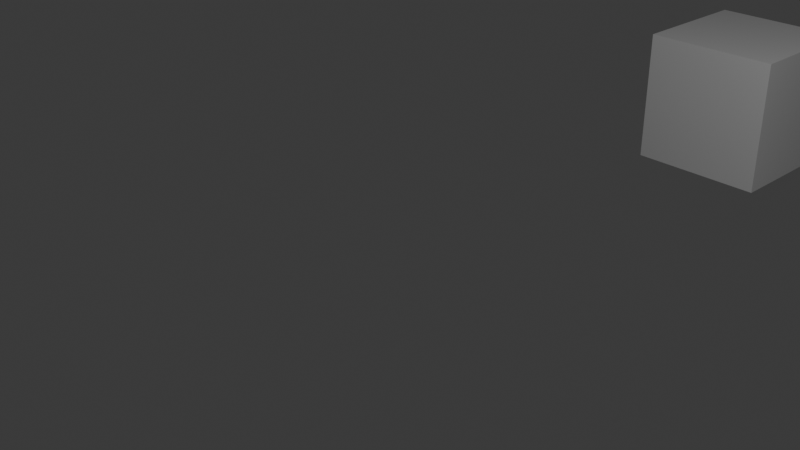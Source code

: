 # Source: ruch.blend  (saved by Blender 4.2.66; exported with 4.5.12 LTS)
import bpy
from mathutils import Matrix  # noqa: F401  (used for matrix-valued properties, if any)

bpy.ops.wm.read_factory_settings(use_empty=True)
scene = bpy.context.scene
scene.name = 'Scene'

# ---- collections
col_collection = bpy.data.collections.new('Collection'); scene.collection.children.link(col_collection)

# ---- materials (node trees are filled in below, after node groups)
mat_material = bpy.data.materials.new('Material')
mat_material.alpha_threshold = 0.0
mat_material.use_transparent_shadow = False
mat_material.roughness = 0.5
mat_material.line_color = (0.0, 0.0, 0.0, 1.0)

# ---- material node trees
mat_material.use_nodes = True; mat_material.node_tree.nodes.clear()
_N = mat_material.node_tree.nodes; _L = mat_material.node_tree.links
n0 = _N.new('ShaderNodeOutputMaterial'); n0.name = 'Material Output'; n0.location = (300, 300)
n1 = _N.new('ShaderNodeBsdfPrincipled'); n1.name = 'Principled BSDF'; n1.location = (10, 300)
n1.inputs[3].default_value = 1.45
_L.new(n1.outputs[0], n0.inputs[0])
n0.is_active_output = True

# ---- world
world_world = bpy.data.worlds.new('World'); scene.world = world_world
world_world.use_nodes = True; world_world.node_tree.nodes.clear()
_N = world_world.node_tree.nodes; _L = world_world.node_tree.links
n0 = _N.new('ShaderNodeOutputWorld'); n0.name = 'World Output'; n0.location = (300, 300)
n1 = _N.new('ShaderNodeBackground'); n1.name = 'Background'; n1.location = (10, 300)
n1.inputs[0].default_value = (0.05088, 0.05088, 0.05088, 1.0)
_L.new(n1.outputs[0], n0.inputs[0])
n0.is_active_output = True
world_world.color = (0.05088, 0.05088, 0.05088)
world_world.sun_shadow_jitter_overblur = 0.0

# ---- cameras
cam_camera = bpy.data.cameras.new('Camera')
cam_camera.clip_end = 100.0
cam_camera.ortho_scale = 7.314

# ---- lights
light_light = bpy.data.lights.new('Light', 'POINT')
light_light.energy = 1000.0
light_light.shadow_soft_size = 0.1

# ---- meshes
me_cube = bpy.data.meshes.new('Cube')
me_cube.from_pydata([(0.0, 0.0, 0.0), (0.0, 0.0, -2.0), (0.0, -2.0, 0.0), (0.0, -2.0, -2.0), (-2.0, 0.0, 0.0), (-2.0, 0.0, -2.0), (-2.0, -2.0, 0.0), (-2.0, -2.0, -2.0)], [], [(0, 4, 6, 2), (3, 2, 6, 7), (7, 6, 4, 5), (5, 1, 3, 7), (1, 0, 2, 3), (5, 4, 0, 1)])
_uv = me_cube.uv_layers.new(name='UVMap')
_uv.uv.foreach_set('vector', [0.625, 0.5, 0.875, 0.5, 0.875, 0.75, 0.625, 0.75, 0.375, 0.75, 0.625, 0.75, 0.625, 1.0, 0.375, 1.0, 0.375, 0.0, 0.625, 0.0, 0.625, 0.25, 0.375, 0.25, 0.125, 0.5, 0.375, 0.5, 0.375, 0.75, 0.125, 0.75, 0.375, 0.5, 0.625, 0.5, 0.625, 0.75, 0.375, 0.75, 0.375, 0.25, 0.625, 0.25, 0.625, 0.5, 0.375, 0.5])
me_cube.materials.append(mat_material)
me_cube.use_mirror_vertex_groups = False
me_cube.update()

# ---- objects
ob_cube = bpy.data.objects.new('Cube', me_cube)
ob_light = bpy.data.objects.new('Light', light_light)
ob_camera = bpy.data.objects.new('Camera', cam_camera)

# ---- transforms, parenting, visibility, modifiers, constraints
ob_cube.location = (0.0, 9.214, 0.0)
ob_cube.lock_rotations_4d = False
ob_cube.empty_display_type = 'ARROWS'
ob_cube.lineart.crease_threshold = 0.0
ob_light.location = (4.076, 1.005, 5.904)
ob_light.rotation_euler = (0.6503, 0.05522, 1.866)
ob_light.lock_rotations_4d = False
ob_light.empty_display_type = 'ARROWS'
ob_light.color = (0.0, 0.0, 0.0, 0.0)
ob_light.lineart.crease_threshold = 0.0
ob_camera.location = (7.359, -6.926, 4.958)
ob_camera.rotation_euler = (1.109, 0.0, 0.8149)
ob_camera.lock_rotations_4d = False
ob_camera.empty_display_type = 'ARROWS'
ob_camera.color = (0.0, 0.0, 0.0, 0.0)
ob_camera.display_type = 'WIRE'
ob_camera.lineart.crease_threshold = 0.0

# ---- collection membership
col_collection.objects.link(ob_cube)
col_collection.objects.link(ob_light)
col_collection.objects.link(ob_camera)

# ---- scene / render settings (as saved in the file)
scene.camera = ob_camera
scene.frame_start = 1; scene.frame_end = 100; scene.frame_set(67)
scene.render.engine = 'BLENDER_EEVEE_NEXT'
bpy.context.view_layer.update()

